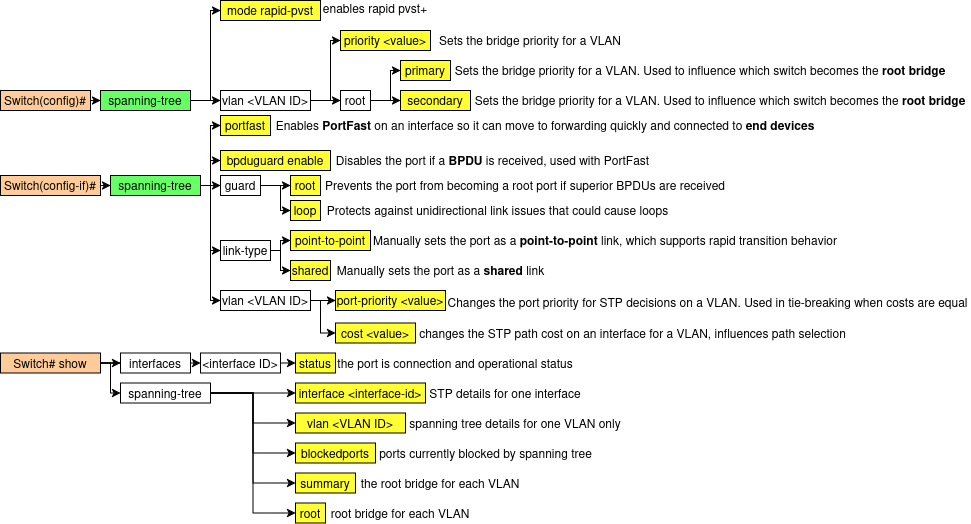

The diagram above was exported from draw.io. Its source (the exported page's mxGraphModel, read from the mxfile embedded in the PNG):
<mxGraphModel dx="1305" dy="592" grid="1" gridSize="10" guides="1" tooltips="1" connect="1" arrows="1" fold="1" page="1" pageScale="1" pageWidth="850" pageHeight="1100" math="0" shadow="0">
  <root>
    <mxCell id="0" />
    <mxCell id="1" parent="0" />
    <mxCell id="rz8a8CML322Rs42cmt8E-13" edge="1" parent="1" source="rz8a8CML322Rs42cmt8E-1" style="edgeStyle=orthogonalEdgeStyle;rounded=0;orthogonalLoop=1;jettySize=auto;html=1;exitX=1;exitY=0.5;exitDx=0;exitDy=0;entryX=0;entryY=0.5;entryDx=0;entryDy=0;" target="rz8a8CML322Rs42cmt8E-2">
      <mxGeometry relative="1" as="geometry" />
    </mxCell>
    <mxCell id="rz8a8CML322Rs42cmt8E-1" parent="1" style="rounded=0;whiteSpace=wrap;html=1;fillColor=#FFCC99;" value="Switch(config)#" vertex="1">
      <mxGeometry height="20" width="90" x="100" y="210" as="geometry" />
    </mxCell>
    <mxCell id="jA0Bk2JAzEkLUS5rXNza-34" edge="1" parent="1" source="rz8a8CML322Rs42cmt8E-2" style="edgeStyle=orthogonalEdgeStyle;rounded=0;orthogonalLoop=1;jettySize=auto;html=1;entryX=0;entryY=0.5;entryDx=0;entryDy=0;" target="rz8a8CML322Rs42cmt8E-4">
      <mxGeometry relative="1" as="geometry" />
    </mxCell>
    <mxCell id="jA0Bk2JAzEkLUS5rXNza-35" edge="1" parent="1" source="rz8a8CML322Rs42cmt8E-2" style="edgeStyle=orthogonalEdgeStyle;rounded=0;orthogonalLoop=1;jettySize=auto;html=1;exitX=1;exitY=0.5;exitDx=0;exitDy=0;entryX=0;entryY=0.5;entryDx=0;entryDy=0;" target="rz8a8CML322Rs42cmt8E-3">
      <mxGeometry relative="1" as="geometry">
        <Array as="points">
          <mxPoint x="310" y="220" />
          <mxPoint x="310" y="130" />
        </Array>
      </mxGeometry>
    </mxCell>
    <mxCell id="rz8a8CML322Rs42cmt8E-2" parent="1" style="rounded=0;whiteSpace=wrap;html=1;fillColor=#66FF66;" value="spanning-tree" vertex="1">
      <mxGeometry height="20" width="90" x="200" y="210" as="geometry" />
    </mxCell>
    <mxCell id="rz8a8CML322Rs42cmt8E-3" parent="1" style="rounded=0;whiteSpace=wrap;html=1;fillColor=#FFFF33;" value="&lt;div&gt;mode&amp;nbsp;rapid-pvst&lt;/div&gt;" vertex="1">
      <mxGeometry height="20" width="100" x="320" y="120" as="geometry" />
    </mxCell>
    <mxCell id="jA0Bk2JAzEkLUS5rXNza-36" edge="1" parent="1" source="rz8a8CML322Rs42cmt8E-4" style="edgeStyle=orthogonalEdgeStyle;rounded=0;orthogonalLoop=1;jettySize=auto;html=1;entryX=0;entryY=0.5;entryDx=0;entryDy=0;" target="rz8a8CML322Rs42cmt8E-10">
      <mxGeometry relative="1" as="geometry" />
    </mxCell>
    <mxCell id="jA0Bk2JAzEkLUS5rXNza-38" edge="1" parent="1" source="rz8a8CML322Rs42cmt8E-4" style="edgeStyle=orthogonalEdgeStyle;rounded=0;orthogonalLoop=1;jettySize=auto;html=1;entryX=0;entryY=0.5;entryDx=0;entryDy=0;" target="rz8a8CML322Rs42cmt8E-9">
      <mxGeometry relative="1" as="geometry">
        <Array as="points">
          <mxPoint x="430" y="220" />
          <mxPoint x="430" y="160" />
        </Array>
      </mxGeometry>
    </mxCell>
    <mxCell id="rz8a8CML322Rs42cmt8E-4" parent="1" style="rounded=0;whiteSpace=wrap;html=1;" value="vlan &amp;lt;VLAN ID&amp;gt;" vertex="1">
      <mxGeometry height="20" width="90" x="320" y="210" as="geometry" />
    </mxCell>
    <mxCell id="rz8a8CML322Rs42cmt8E-9" parent="1" style="rounded=0;whiteSpace=wrap;html=1;fillColor=#FFFF33;" value="priority &amp;lt;value&amp;gt;" vertex="1">
      <mxGeometry height="20" width="90" x="440" y="150" as="geometry" />
    </mxCell>
    <mxCell id="jA0Bk2JAzEkLUS5rXNza-39" edge="1" parent="1" source="rz8a8CML322Rs42cmt8E-10" style="edgeStyle=orthogonalEdgeStyle;rounded=0;orthogonalLoop=1;jettySize=auto;html=1;entryX=0;entryY=0.5;entryDx=0;entryDy=0;" target="rz8a8CML322Rs42cmt8E-12">
      <mxGeometry relative="1" as="geometry" />
    </mxCell>
    <mxCell id="jA0Bk2JAzEkLUS5rXNza-40" edge="1" parent="1" source="rz8a8CML322Rs42cmt8E-10" style="edgeStyle=orthogonalEdgeStyle;rounded=0;orthogonalLoop=1;jettySize=auto;html=1;entryX=0;entryY=0.5;entryDx=0;entryDy=0;" target="rz8a8CML322Rs42cmt8E-11">
      <mxGeometry relative="1" as="geometry" />
    </mxCell>
    <mxCell id="rz8a8CML322Rs42cmt8E-10" parent="1" style="rounded=0;whiteSpace=wrap;html=1;" value="root" vertex="1">
      <mxGeometry height="20" width="30" x="440" y="210" as="geometry" />
    </mxCell>
    <mxCell id="rz8a8CML322Rs42cmt8E-11" parent="1" style="rounded=0;whiteSpace=wrap;html=1;fillColor=#FFFF33;" value="primary" vertex="1">
      <mxGeometry height="20" width="50" x="500" y="180" as="geometry" />
    </mxCell>
    <mxCell id="rz8a8CML322Rs42cmt8E-12" parent="1" style="rounded=0;whiteSpace=wrap;html=1;fillColor=#FFFF33;" value="secondary" vertex="1">
      <mxGeometry height="20" width="70" x="500" y="210" as="geometry" />
    </mxCell>
    <mxCell id="rz8a8CML322Rs42cmt8E-31" edge="1" parent="1" source="rz8a8CML322Rs42cmt8E-28" style="edgeStyle=orthogonalEdgeStyle;rounded=0;orthogonalLoop=1;jettySize=auto;html=1;exitX=1;exitY=0.5;exitDx=0;exitDy=0;entryX=0;entryY=0.5;entryDx=0;entryDy=0;" target="rz8a8CML322Rs42cmt8E-29">
      <mxGeometry relative="1" as="geometry">
        <Array as="points">
          <mxPoint x="380" y="370" />
          <mxPoint x="380" y="360" />
        </Array>
      </mxGeometry>
    </mxCell>
    <mxCell id="rz8a8CML322Rs42cmt8E-32" edge="1" parent="1" source="rz8a8CML322Rs42cmt8E-28" style="edgeStyle=orthogonalEdgeStyle;rounded=0;orthogonalLoop=1;jettySize=auto;html=1;exitX=1;exitY=0.5;exitDx=0;exitDy=0;entryX=0;entryY=0.5;entryDx=0;entryDy=0;" target="rz8a8CML322Rs42cmt8E-30">
      <mxGeometry relative="1" as="geometry">
        <Array as="points">
          <mxPoint x="380" y="370" />
          <mxPoint x="380" y="390" />
        </Array>
      </mxGeometry>
    </mxCell>
    <mxCell id="rz8a8CML322Rs42cmt8E-28" parent="1" style="rounded=0;whiteSpace=wrap;html=1;" value="link-type" vertex="1">
      <mxGeometry height="20" width="50" x="320" y="360" as="geometry" />
    </mxCell>
    <mxCell id="rz8a8CML322Rs42cmt8E-29" parent="1" style="rounded=0;whiteSpace=wrap;html=1;fillColor=#FFFF33;" value="point-to-point" vertex="1">
      <mxGeometry height="20" width="80" x="390" y="350" as="geometry" />
    </mxCell>
    <mxCell id="rz8a8CML322Rs42cmt8E-30" parent="1" style="rounded=0;whiteSpace=wrap;html=1;fillColor=#FFFF33;" value="shared" vertex="1">
      <mxGeometry height="20" width="40" x="390" y="380" as="geometry" />
    </mxCell>
    <mxCell id="rz8a8CML322Rs42cmt8E-41" parent="1" style="text;html=1;whiteSpace=wrap;strokeColor=none;fillColor=none;align=center;verticalAlign=middle;rounded=0;" value="enables rapid pvst+" vertex="1">
      <mxGeometry height="15" width="110" x="420" y="120" as="geometry" />
    </mxCell>
    <mxCell id="rz8a8CML322Rs42cmt8E-42" parent="1" style="text;html=1;whiteSpace=wrap;strokeColor=none;fillColor=none;align=center;verticalAlign=middle;rounded=0;" value="Sets the bridge priority for a VLAN" vertex="1">
      <mxGeometry height="15" width="200" x="530" y="152.5" as="geometry" />
    </mxCell>
    <mxCell id="rz8a8CML322Rs42cmt8E-43" parent="1" style="text;html=1;whiteSpace=wrap;strokeColor=none;fillColor=none;align=center;verticalAlign=middle;rounded=0;" value="Sets the bridge priority for a VLAN. Used to influence which switch becomes the &lt;strong data-start=&quot;251&quot; data-end=&quot;266&quot;&gt;root bridge&lt;/strong&gt;" vertex="1">
      <mxGeometry height="20" width="500" x="550" y="180" as="geometry" />
    </mxCell>
    <mxCell id="rz8a8CML322Rs42cmt8E-44" parent="1" style="text;html=1;whiteSpace=wrap;strokeColor=none;fillColor=none;align=center;verticalAlign=middle;rounded=0;" value="Sets the bridge priority for a VLAN. Used to influence which switch becomes the &lt;strong data-start=&quot;251&quot; data-end=&quot;266&quot;&gt;root bridge&lt;/strong&gt;" vertex="1">
      <mxGeometry height="20" width="500" x="570" y="210" as="geometry" />
    </mxCell>
    <mxCell id="rz8a8CML322Rs42cmt8E-46" parent="1" style="text;html=1;whiteSpace=wrap;strokeColor=none;fillColor=none;align=center;verticalAlign=middle;rounded=0;" value="Enables &lt;strong data-start=&quot;567&quot; data-end=&quot;579&quot;&gt;PortFast&lt;/strong&gt; on an interface so it can move to forwarding quickly and connected to &lt;strong data-start=&quot;661&quot; data-end=&quot;676&quot;&gt;end devices&lt;/strong&gt;" vertex="1">
      <mxGeometry height="20" width="550" x="370" y="235" as="geometry" />
    </mxCell>
    <mxCell id="9edtG0htygIt0eN5yKFy-4" parent="1" style="text;html=1;whiteSpace=wrap;strokeColor=none;fillColor=none;align=center;verticalAlign=middle;rounded=0;" value="Manually sets the port as a &lt;strong data-start=&quot;1177&quot; data-end=&quot;1195&quot;&gt;point-to-point&lt;/strong&gt; link, which supports rapid transition behavior" vertex="1">
      <mxGeometry height="20" width="470" x="470" y="350" as="geometry" />
    </mxCell>
    <mxCell id="9edtG0htygIt0eN5yKFy-5" parent="1" style="text;html=1;whiteSpace=wrap;strokeColor=none;fillColor=none;align=center;verticalAlign=middle;rounded=0;" value="Manually sets the port as a &lt;strong data-start=&quot;1310&quot; data-end=&quot;1320&quot;&gt;shared&lt;/strong&gt; link" vertex="1">
      <mxGeometry height="20" width="225" x="427.5" y="380" as="geometry" />
    </mxCell>
    <mxCell id="yFVW3kCSsyXh8pSg5g1H-2" edge="1" parent="1" source="yFVW3kCSsyXh8pSg5g1H-6" style="edgeStyle=orthogonalEdgeStyle;rounded=0;orthogonalLoop=1;jettySize=auto;html=1;entryX=0;entryY=0.5;entryDx=0;entryDy=0;" target="yFVW3kCSsyXh8pSg5g1H-15">
      <mxGeometry relative="1" as="geometry" />
    </mxCell>
    <mxCell id="yFVW3kCSsyXh8pSg5g1H-4" edge="1" parent="1" source="yFVW3kCSsyXh8pSg5g1H-6" style="edgeStyle=orthogonalEdgeStyle;rounded=0;orthogonalLoop=1;jettySize=auto;html=1;entryX=0;entryY=0.5;entryDx=0;entryDy=0;" target="yFVW3kCSsyXh8pSg5g1H-24">
      <mxGeometry relative="1" as="geometry">
        <Array as="points">
          <mxPoint x="210" y="482.5" />
          <mxPoint x="210" y="512.5" />
        </Array>
      </mxGeometry>
    </mxCell>
    <mxCell id="yFVW3kCSsyXh8pSg5g1H-6" parent="1" style="whiteSpace=wrap;html=1;fillColor=#FFCC99;" value="Switch# show" vertex="1">
      <mxGeometry height="20" width="100" x="100" y="472.5" as="geometry" />
    </mxCell>
    <mxCell id="yFVW3kCSsyXh8pSg5g1H-31" edge="1" parent="1" source="yFVW3kCSsyXh8pSg5g1H-15" style="edgeStyle=orthogonalEdgeStyle;rounded=0;orthogonalLoop=1;jettySize=auto;html=1;exitX=1;exitY=0.5;exitDx=0;exitDy=0;entryX=0;entryY=0.5;entryDx=0;entryDy=0;" target="yFVW3kCSsyXh8pSg5g1H-28">
      <mxGeometry relative="1" as="geometry" />
    </mxCell>
    <mxCell id="yFVW3kCSsyXh8pSg5g1H-15" parent="1" style="whiteSpace=wrap;html=1;" value="interfaces" vertex="1">
      <mxGeometry height="20" width="70" x="220" y="472.5" as="geometry" />
    </mxCell>
    <mxCell id="yFVW3kCSsyXh8pSg5g1H-51" edge="1" parent="1" source="yFVW3kCSsyXh8pSg5g1H-24" style="edgeStyle=orthogonalEdgeStyle;rounded=0;orthogonalLoop=1;jettySize=auto;html=1;exitX=1;exitY=0.5;exitDx=0;exitDy=0;entryX=0;entryY=0.5;entryDx=0;entryDy=0;" target="yFVW3kCSsyXh8pSg5g1H-36">
      <mxGeometry relative="1" as="geometry" />
    </mxCell>
    <mxCell id="yFVW3kCSsyXh8pSg5g1H-52" edge="1" parent="1" source="yFVW3kCSsyXh8pSg5g1H-24" style="edgeStyle=orthogonalEdgeStyle;rounded=0;orthogonalLoop=1;jettySize=auto;html=1;exitX=1;exitY=0.5;exitDx=0;exitDy=0;entryX=0;entryY=0.5;entryDx=0;entryDy=0;" target="yFVW3kCSsyXh8pSg5g1H-25">
      <mxGeometry relative="1" as="geometry" />
    </mxCell>
    <mxCell id="yFVW3kCSsyXh8pSg5g1H-53" edge="1" parent="1" source="yFVW3kCSsyXh8pSg5g1H-24" style="edgeStyle=orthogonalEdgeStyle;rounded=0;orthogonalLoop=1;jettySize=auto;html=1;exitX=1;exitY=0.5;exitDx=0;exitDy=0;entryX=0;entryY=0.5;entryDx=0;entryDy=0;" target="yFVW3kCSsyXh8pSg5g1H-46">
      <mxGeometry relative="1" as="geometry" />
    </mxCell>
    <mxCell id="yFVW3kCSsyXh8pSg5g1H-54" edge="1" parent="1" source="yFVW3kCSsyXh8pSg5g1H-24" style="edgeStyle=orthogonalEdgeStyle;rounded=0;orthogonalLoop=1;jettySize=auto;html=1;entryX=0;entryY=0.5;entryDx=0;entryDy=0;" target="yFVW3kCSsyXh8pSg5g1H-40">
      <mxGeometry relative="1" as="geometry" />
    </mxCell>
    <mxCell id="yFVW3kCSsyXh8pSg5g1H-55" edge="1" parent="1" source="yFVW3kCSsyXh8pSg5g1H-24" style="edgeStyle=orthogonalEdgeStyle;rounded=0;orthogonalLoop=1;jettySize=auto;html=1;entryX=0;entryY=0.5;entryDx=0;entryDy=0;" target="yFVW3kCSsyXh8pSg5g1H-49">
      <mxGeometry relative="1" as="geometry" />
    </mxCell>
    <mxCell id="yFVW3kCSsyXh8pSg5g1H-24" parent="1" style="whiteSpace=wrap;html=1;" value="spanning-tree" vertex="1">
      <mxGeometry height="20" width="90" x="220" y="502.5" as="geometry" />
    </mxCell>
    <mxCell id="yFVW3kCSsyXh8pSg5g1H-25" parent="1" style="whiteSpace=wrap;html=1;fillColor=#FFFF33;" value="vlan &amp;lt;VLAN ID&amp;gt;" vertex="1">
      <mxGeometry height="20" width="110" x="395" y="532.5" as="geometry" />
    </mxCell>
    <mxCell id="yFVW3kCSsyXh8pSg5g1H-32" edge="1" parent="1" source="yFVW3kCSsyXh8pSg5g1H-28" style="edgeStyle=orthogonalEdgeStyle;rounded=0;orthogonalLoop=1;jettySize=auto;html=1;exitX=1;exitY=0.5;exitDx=0;exitDy=0;entryX=0;entryY=0.5;entryDx=0;entryDy=0;" target="yFVW3kCSsyXh8pSg5g1H-29">
      <mxGeometry relative="1" as="geometry" />
    </mxCell>
    <mxCell id="yFVW3kCSsyXh8pSg5g1H-28" parent="1" style="whiteSpace=wrap;html=1;fillColor=none;" value="&amp;lt;interface ID&amp;gt;" vertex="1">
      <mxGeometry height="20" width="80" x="300" y="472.5" as="geometry" />
    </mxCell>
    <mxCell id="yFVW3kCSsyXh8pSg5g1H-29" parent="1" style="whiteSpace=wrap;html=1;fillColor=#FFFF33;" value="status" vertex="1">
      <mxGeometry height="20" width="40" x="395" y="472.5" as="geometry" />
    </mxCell>
    <mxCell id="yFVW3kCSsyXh8pSg5g1H-30" parent="1" style="text;html=1;whiteSpace=wrap;strokeColor=none;fillColor=none;align=center;verticalAlign=middle;rounded=0;" value="the port is connection and operational status" vertex="1">
      <mxGeometry height="25" width="240" x="435" y="470" as="geometry" />
    </mxCell>
    <mxCell id="yFVW3kCSsyXh8pSg5g1H-33" parent="1" style="text;html=1;whiteSpace=wrap;strokeColor=none;fillColor=none;align=center;verticalAlign=middle;rounded=0;" value="spanning tree details for one VLAN only" vertex="1">
      <mxGeometry height="15" width="220" x="505" y="535" as="geometry" />
    </mxCell>
    <mxCell id="yFVW3kCSsyXh8pSg5g1H-36" parent="1" style="whiteSpace=wrap;html=1;fillColor=#FFFF33;" value="interface &amp;lt;interface-id&amp;gt;" vertex="1">
      <mxGeometry height="20" width="130" x="395" y="502.5" as="geometry" />
    </mxCell>
    <mxCell id="yFVW3kCSsyXh8pSg5g1H-37" parent="1" style="text;html=1;whiteSpace=wrap;strokeColor=none;fillColor=none;align=center;verticalAlign=middle;rounded=0;" value="STP details for one interface" vertex="1">
      <mxGeometry height="20" width="160" x="525" y="502.5" as="geometry" />
    </mxCell>
    <mxCell id="yFVW3kCSsyXh8pSg5g1H-39" parent="1" style="text;html=1;whiteSpace=wrap;strokeColor=none;fillColor=none;align=center;verticalAlign=middle;rounded=0;" value="the root bridge for each VLAN" vertex="1">
      <mxGeometry height="20" width="170" x="455" y="592.5" as="geometry" />
    </mxCell>
    <mxCell id="yFVW3kCSsyXh8pSg5g1H-40" parent="1" style="whiteSpace=wrap;html=1;fillColor=#FFFF33;" value="summary" vertex="1">
      <mxGeometry height="20" width="60" x="395" y="592.5" as="geometry" />
    </mxCell>
    <mxCell id="yFVW3kCSsyXh8pSg5g1H-46" parent="1" style="whiteSpace=wrap;html=1;fillColor=#FFFF33;" value="blockedports" vertex="1">
      <mxGeometry height="20" width="80" x="395" y="562.5" as="geometry" />
    </mxCell>
    <mxCell id="yFVW3kCSsyXh8pSg5g1H-48" parent="1" style="text;html=1;whiteSpace=wrap;strokeColor=none;fillColor=none;align=center;verticalAlign=middle;rounded=0;" value="ports currently blocked by spanning tree" vertex="1">
      <mxGeometry height="15" width="215" x="477.5" y="565" as="geometry" />
    </mxCell>
    <mxCell id="yFVW3kCSsyXh8pSg5g1H-49" parent="1" style="whiteSpace=wrap;html=1;fillColor=#FFFF33;" value="root" vertex="1">
      <mxGeometry height="20" width="30" x="395" y="622.5" as="geometry" />
    </mxCell>
    <mxCell id="yFVW3kCSsyXh8pSg5g1H-50" parent="1" style="text;html=1;whiteSpace=wrap;strokeColor=none;fillColor=none;align=center;verticalAlign=middle;rounded=0;" value="root bridge for each VLAN" vertex="1">
      <mxGeometry height="20" width="150" x="425" y="622.5" as="geometry" />
    </mxCell>
    <mxCell id="jA0Bk2JAzEkLUS5rXNza-4" edge="1" parent="1" source="jA0Bk2JAzEkLUS5rXNza-2" style="edgeStyle=orthogonalEdgeStyle;rounded=0;orthogonalLoop=1;jettySize=auto;html=1;exitX=1;exitY=0.5;exitDx=0;exitDy=0;entryX=0;entryY=0.5;entryDx=0;entryDy=0;" target="jA0Bk2JAzEkLUS5rXNza-3">
      <mxGeometry relative="1" as="geometry" />
    </mxCell>
    <mxCell id="jA0Bk2JAzEkLUS5rXNza-2" parent="1" style="rounded=0;whiteSpace=wrap;html=1;fillColor=#FFCC99;" value="Switch(config-if)#" vertex="1">
      <mxGeometry height="20" width="100" x="100" y="295" as="geometry" />
    </mxCell>
    <mxCell id="jA0Bk2JAzEkLUS5rXNza-10" edge="1" parent="1" source="jA0Bk2JAzEkLUS5rXNza-3" style="edgeStyle=orthogonalEdgeStyle;rounded=0;orthogonalLoop=1;jettySize=auto;html=1;exitX=1;exitY=0.5;exitDx=0;exitDy=0;entryX=0;entryY=0.5;entryDx=0;entryDy=0;" target="jA0Bk2JAzEkLUS5rXNza-5">
      <mxGeometry relative="1" as="geometry">
        <Array as="points">
          <mxPoint x="310" y="305" />
          <mxPoint x="310" y="245" />
        </Array>
      </mxGeometry>
    </mxCell>
    <mxCell id="jA0Bk2JAzEkLUS5rXNza-11" edge="1" parent="1" source="jA0Bk2JAzEkLUS5rXNza-3" style="edgeStyle=orthogonalEdgeStyle;rounded=0;orthogonalLoop=1;jettySize=auto;html=1;exitX=1;exitY=0.5;exitDx=0;exitDy=0;entryX=0;entryY=0.5;entryDx=0;entryDy=0;" target="jA0Bk2JAzEkLUS5rXNza-8">
      <mxGeometry relative="1" as="geometry">
        <Array as="points">
          <mxPoint x="310" y="305" />
          <mxPoint x="310" y="280" />
        </Array>
      </mxGeometry>
    </mxCell>
    <mxCell id="jA0Bk2JAzEkLUS5rXNza-19" edge="1" parent="1" source="jA0Bk2JAzEkLUS5rXNza-3" style="edgeStyle=orthogonalEdgeStyle;rounded=0;orthogonalLoop=1;jettySize=auto;html=1;exitX=1;exitY=0.5;exitDx=0;exitDy=0;entryX=0;entryY=0.5;entryDx=0;entryDy=0;" target="jA0Bk2JAzEkLUS5rXNza-14">
      <mxGeometry relative="1" as="geometry">
        <Array as="points">
          <mxPoint x="310" y="305" />
          <mxPoint x="310" y="305" />
        </Array>
      </mxGeometry>
    </mxCell>
    <mxCell id="jA0Bk2JAzEkLUS5rXNza-20" edge="1" parent="1" source="jA0Bk2JAzEkLUS5rXNza-3" style="edgeStyle=orthogonalEdgeStyle;rounded=0;orthogonalLoop=1;jettySize=auto;html=1;exitX=1;exitY=0.5;exitDx=0;exitDy=0;entryX=0;entryY=0.5;entryDx=0;entryDy=0;" target="rz8a8CML322Rs42cmt8E-28">
      <mxGeometry relative="1" as="geometry">
        <Array as="points">
          <mxPoint x="310" y="305" />
          <mxPoint x="310" y="370" />
        </Array>
      </mxGeometry>
    </mxCell>
    <mxCell id="jA0Bk2JAzEkLUS5rXNza-33" edge="1" parent="1" source="jA0Bk2JAzEkLUS5rXNza-3" style="edgeStyle=orthogonalEdgeStyle;rounded=0;orthogonalLoop=1;jettySize=auto;html=1;exitX=1;exitY=0.25;exitDx=0;exitDy=0;entryX=0;entryY=0.5;entryDx=0;entryDy=0;" target="jA0Bk2JAzEkLUS5rXNza-21">
      <mxGeometry relative="1" as="geometry">
        <Array as="points">
          <mxPoint x="300" y="305" />
          <mxPoint x="310" y="305" />
          <mxPoint x="310" y="420" />
        </Array>
      </mxGeometry>
    </mxCell>
    <mxCell id="jA0Bk2JAzEkLUS5rXNza-3" parent="1" style="rounded=0;whiteSpace=wrap;html=1;fillColor=#66FF66;" value="spanning-tree" vertex="1">
      <mxGeometry height="20" width="90" x="210" y="295" as="geometry" />
    </mxCell>
    <mxCell id="jA0Bk2JAzEkLUS5rXNza-5" parent="1" style="rounded=0;whiteSpace=wrap;html=1;fillColor=#FFFF33;" value="portfast" vertex="1">
      <mxGeometry height="20" width="50" x="320" y="235" as="geometry" />
    </mxCell>
    <mxCell id="jA0Bk2JAzEkLUS5rXNza-8" parent="1" style="rounded=0;whiteSpace=wrap;html=1;fillColor=#FFFF33;" value="bpduguard enable" vertex="1">
      <mxGeometry height="20" width="110" x="320" y="270" as="geometry" />
    </mxCell>
    <mxCell id="jA0Bk2JAzEkLUS5rXNza-9" parent="1" style="text;html=1;whiteSpace=wrap;strokeColor=none;fillColor=none;align=center;verticalAlign=middle;rounded=0;" value="Disables the port if a &lt;strong data-start=&quot;761&quot; data-end=&quot;769&quot;&gt;BPDU&lt;/strong&gt; is received, used with PortFast" vertex="1">
      <mxGeometry height="20" width="335" x="425" y="270" as="geometry" />
    </mxCell>
    <mxCell id="jA0Bk2JAzEkLUS5rXNza-12" edge="1" parent="1" source="jA0Bk2JAzEkLUS5rXNza-14" style="edgeStyle=orthogonalEdgeStyle;rounded=0;orthogonalLoop=1;jettySize=auto;html=1;exitX=1;exitY=0.5;exitDx=0;exitDy=0;entryX=0;entryY=0.5;entryDx=0;entryDy=0;" target="jA0Bk2JAzEkLUS5rXNza-15">
      <mxGeometry relative="1" as="geometry">
        <Array as="points">
          <mxPoint x="370" y="305" />
          <mxPoint x="370" y="305" />
        </Array>
      </mxGeometry>
    </mxCell>
    <mxCell id="jA0Bk2JAzEkLUS5rXNza-13" edge="1" parent="1" source="jA0Bk2JAzEkLUS5rXNza-14" style="edgeStyle=orthogonalEdgeStyle;rounded=0;orthogonalLoop=1;jettySize=auto;html=1;exitX=1;exitY=0.5;exitDx=0;exitDy=0;entryX=0;entryY=0.5;entryDx=0;entryDy=0;" target="jA0Bk2JAzEkLUS5rXNza-16">
      <mxGeometry relative="1" as="geometry">
        <Array as="points">
          <mxPoint x="380" y="305" />
          <mxPoint x="380" y="330" />
        </Array>
      </mxGeometry>
    </mxCell>
    <mxCell id="jA0Bk2JAzEkLUS5rXNza-14" parent="1" style="rounded=0;whiteSpace=wrap;html=1;" value="guard" vertex="1">
      <mxGeometry height="20" width="40" x="320" y="295" as="geometry" />
    </mxCell>
    <mxCell id="jA0Bk2JAzEkLUS5rXNza-15" parent="1" style="rounded=0;whiteSpace=wrap;html=1;fillColor=#FFFF33;" value="root" vertex="1">
      <mxGeometry height="20" width="30" x="390" y="295" as="geometry" />
    </mxCell>
    <mxCell id="jA0Bk2JAzEkLUS5rXNza-16" parent="1" style="rounded=0;whiteSpace=wrap;html=1;fillColor=#FFFF33;" value="loop" vertex="1">
      <mxGeometry height="20" width="30" x="390" y="320" as="geometry" />
    </mxCell>
    <mxCell id="jA0Bk2JAzEkLUS5rXNza-17" parent="1" style="text;html=1;whiteSpace=wrap;strokeColor=none;fillColor=none;align=center;verticalAlign=middle;rounded=0;" value="Prevents the port from becoming a root port if superior BPDUs are received" vertex="1">
      <mxGeometry height="20" width="410" x="420" y="295" as="geometry" />
    </mxCell>
    <mxCell id="jA0Bk2JAzEkLUS5rXNza-18" parent="1" style="text;html=1;whiteSpace=wrap;strokeColor=none;fillColor=none;align=center;verticalAlign=middle;rounded=0;" value="Protects against unidirectional link issues that could cause loops" vertex="1">
      <mxGeometry height="20" width="355" x="420" y="320" as="geometry" />
    </mxCell>
    <mxCell id="jA0Bk2JAzEkLUS5rXNza-30" edge="1" parent="1" source="jA0Bk2JAzEkLUS5rXNza-21" style="edgeStyle=orthogonalEdgeStyle;rounded=0;orthogonalLoop=1;jettySize=auto;html=1;exitX=1;exitY=0.5;exitDx=0;exitDy=0;entryX=0;entryY=0.5;entryDx=0;entryDy=0;" target="jA0Bk2JAzEkLUS5rXNza-23">
      <mxGeometry relative="1" as="geometry" />
    </mxCell>
    <mxCell id="jA0Bk2JAzEkLUS5rXNza-31" edge="1" parent="1" source="jA0Bk2JAzEkLUS5rXNza-21" style="edgeStyle=orthogonalEdgeStyle;rounded=0;orthogonalLoop=1;jettySize=auto;html=1;exitX=1;exitY=0.5;exitDx=0;exitDy=0;entryX=0;entryY=0.5;entryDx=0;entryDy=0;" target="jA0Bk2JAzEkLUS5rXNza-22">
      <mxGeometry relative="1" as="geometry">
        <Array as="points">
          <mxPoint x="420" y="420" />
          <mxPoint x="420" y="453" />
        </Array>
      </mxGeometry>
    </mxCell>
    <mxCell id="jA0Bk2JAzEkLUS5rXNza-21" parent="1" style="rounded=0;whiteSpace=wrap;html=1;" value="vlan &amp;lt;VLAN ID&amp;gt;" vertex="1">
      <mxGeometry height="20" width="90" x="320" y="410" as="geometry" />
    </mxCell>
    <mxCell id="jA0Bk2JAzEkLUS5rXNza-22" parent="1" style="rounded=0;whiteSpace=wrap;html=1;fillColor=#FFFF33;" value="cost &amp;lt;value&amp;gt;" vertex="1">
      <mxGeometry height="20" width="80" x="435" y="442.5" as="geometry" />
    </mxCell>
    <mxCell id="jA0Bk2JAzEkLUS5rXNza-23" parent="1" style="rounded=0;whiteSpace=wrap;html=1;fillColor=#FFFF33;" value="port-priority &amp;lt;value&amp;gt;" vertex="1">
      <mxGeometry height="20" width="110" x="435" y="410" as="geometry" />
    </mxCell>
    <mxCell id="jA0Bk2JAzEkLUS5rXNza-24" parent="1" style="text;html=1;whiteSpace=wrap;strokeColor=none;fillColor=none;align=center;verticalAlign=middle;rounded=0;" value="changes the STP path cost on an interface for a VLAN, influences path selection" vertex="1">
      <mxGeometry height="20" width="435" x="515" y="442.5" as="geometry" />
    </mxCell>
    <mxCell id="jA0Bk2JAzEkLUS5rXNza-25" parent="1" style="text;html=1;whiteSpace=wrap;strokeColor=none;fillColor=none;align=center;verticalAlign=middle;rounded=0;" value="Changes the port priority for STP decisions on a VLAN. Used in tie-breaking when costs are equal" vertex="1">
      <mxGeometry height="20" width="525" x="545" y="412.5" as="geometry" />
    </mxCell>
  </root>
</mxGraphModel>